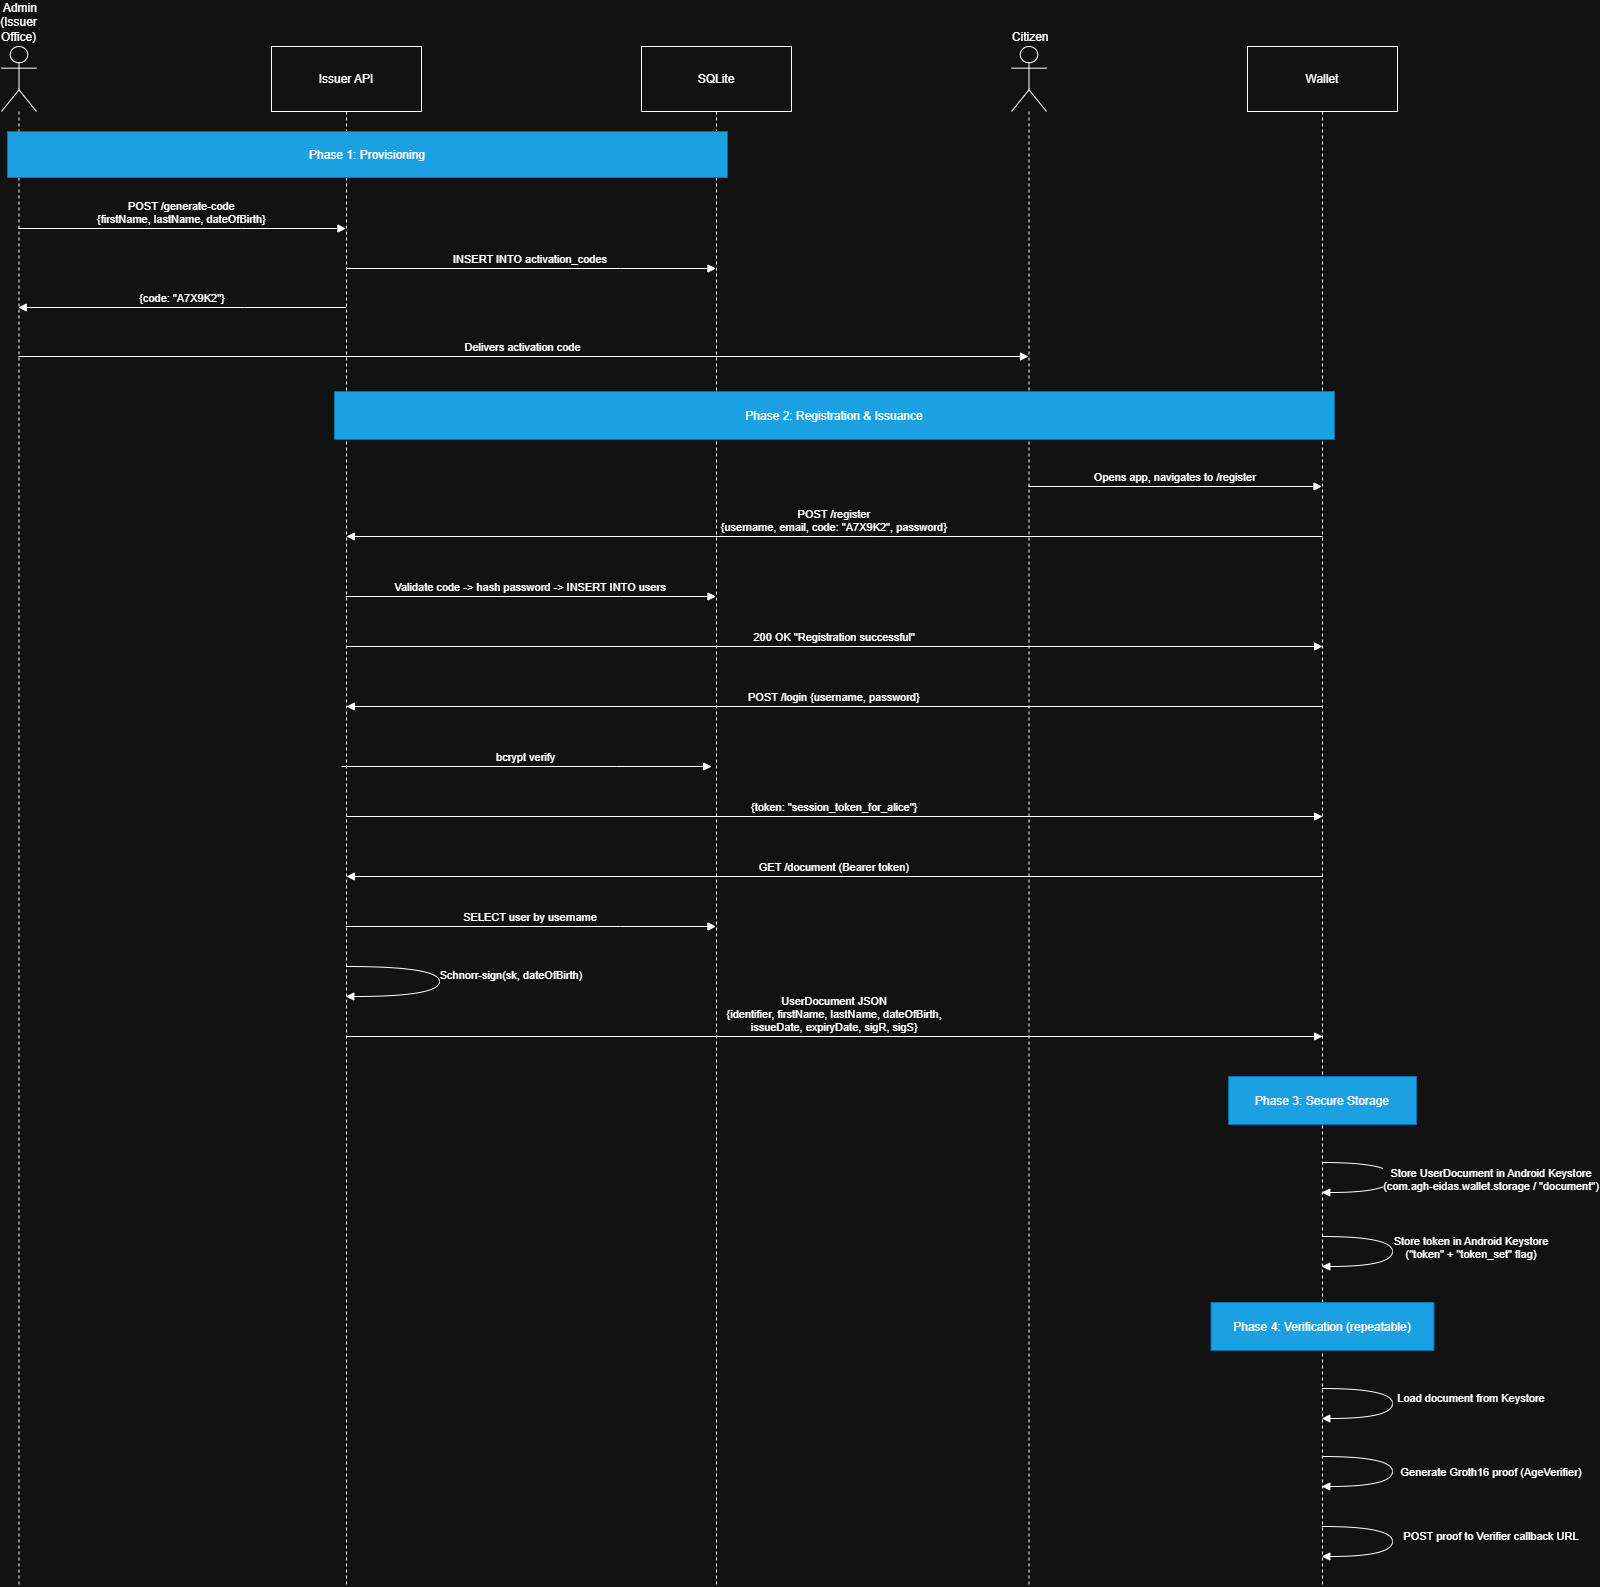

The diagram above was exported from draw.io. Its source (the exported page's mxGraphModel, read from the mxfile embedded in the PNG):
<mxGraphModel dx="1226" dy="3072" grid="1" gridSize="10" guides="1" tooltips="1" connect="1" arrows="1" fold="1" page="1" pageScale="1" pageWidth="1654" pageHeight="2336" math="0" shadow="0">
  <root>
    <mxCell id="0" />
    <mxCell id="1" parent="0" />
    <mxCell id="mOgBdf7E4WBYYpwgr_uK-1" parent="1" style="shape=umlLifeline;perimeter=lifelinePerimeter;whiteSpace=wrap;container=1;dropTarget=0;collapsible=0;recursiveResize=0;outlineConnect=0;portConstraint=eastwest;newEdgeStyle={&quot;edgeStyle&quot;:&quot;elbowEdgeStyle&quot;,&quot;elbow&quot;:&quot;vertical&quot;,&quot;curved&quot;:0,&quot;rounded&quot;:0};participant=umlActor;verticalAlign=bottom;labelPosition=center;verticalLabelPosition=top;align=center;size=65;" value=" Admin&#10;(Issuer Office)" vertex="1">
      <mxGeometry height="1540" width="35" x="20" y="20" as="geometry" />
    </mxCell>
    <mxCell id="mOgBdf7E4WBYYpwgr_uK-2" parent="1" style="shape=umlLifeline;perimeter=lifelinePerimeter;whiteSpace=wrap;container=1;dropTarget=0;collapsible=0;recursiveResize=0;outlineConnect=0;portConstraint=eastwest;newEdgeStyle={&quot;edgeStyle&quot;:&quot;elbowEdgeStyle&quot;,&quot;elbow&quot;:&quot;vertical&quot;,&quot;curved&quot;:0,&quot;rounded&quot;:0};size=65;" value="Issuer API" vertex="1">
      <mxGeometry height="1540" width="150" x="290" y="20" as="geometry" />
    </mxCell>
    <mxCell id="mOgBdf7E4WBYYpwgr_uK-3" parent="1" style="shape=umlLifeline;perimeter=lifelinePerimeter;whiteSpace=wrap;container=1;dropTarget=0;collapsible=0;recursiveResize=0;outlineConnect=0;portConstraint=eastwest;newEdgeStyle={&quot;edgeStyle&quot;:&quot;elbowEdgeStyle&quot;,&quot;elbow&quot;:&quot;vertical&quot;,&quot;curved&quot;:0,&quot;rounded&quot;:0};size=65;" value="SQLite" vertex="1">
      <mxGeometry height="1540" width="150" x="660" y="20" as="geometry" />
    </mxCell>
    <mxCell id="mOgBdf7E4WBYYpwgr_uK-4" parent="1" style="shape=umlLifeline;perimeter=lifelinePerimeter;whiteSpace=wrap;container=1;dropTarget=0;collapsible=0;recursiveResize=0;outlineConnect=0;portConstraint=eastwest;newEdgeStyle={&quot;edgeStyle&quot;:&quot;elbowEdgeStyle&quot;,&quot;elbow&quot;:&quot;vertical&quot;,&quot;curved&quot;:0,&quot;rounded&quot;:0};participant=umlActor;verticalAlign=bottom;labelPosition=center;verticalLabelPosition=top;align=center;size=65;" value=" Citizen" vertex="1">
      <mxGeometry height="1540" width="35" x="1030" y="20" as="geometry" />
    </mxCell>
    <mxCell id="mOgBdf7E4WBYYpwgr_uK-5" parent="1" style="shape=umlLifeline;perimeter=lifelinePerimeter;whiteSpace=wrap;container=1;dropTarget=0;collapsible=0;recursiveResize=0;outlineConnect=0;portConstraint=eastwest;newEdgeStyle={&quot;edgeStyle&quot;:&quot;elbowEdgeStyle&quot;,&quot;elbow&quot;:&quot;vertical&quot;,&quot;curved&quot;:0,&quot;rounded&quot;:0};size=65;" value="Wallet" vertex="1">
      <mxGeometry height="1540" width="150" x="1266" y="20" as="geometry" />
    </mxCell>
    <mxCell id="mOgBdf7E4WBYYpwgr_uK-6" edge="1" parent="1" style="verticalAlign=bottom;edgeStyle=elbowEdgeStyle;elbow=vertical;curved=0;rounded=0;endArrow=block;" value="POST /generate-code&#10;{firstName, lastName, dateOfBirth}">
      <mxGeometry relative="1" as="geometry">
        <Array as="points">
          <mxPoint x="260" y="202" />
        </Array>
        <mxPoint x="36.82352941176464" y="202" as="sourcePoint" />
        <mxPoint x="364.5" y="202" as="targetPoint" />
      </mxGeometry>
    </mxCell>
    <mxCell id="mOgBdf7E4WBYYpwgr_uK-7" edge="1" parent="1" style="verticalAlign=bottom;edgeStyle=elbowEdgeStyle;elbow=vertical;curved=0;rounded=0;endArrow=block;" value="INSERT INTO activation_codes">
      <mxGeometry relative="1" as="geometry">
        <Array as="points">
          <mxPoint x="639" y="242" />
        </Array>
        <mxPoint x="364.32352941176464" y="242" as="sourcePoint" />
        <mxPoint x="734.5" y="242" as="targetPoint" />
      </mxGeometry>
    </mxCell>
    <mxCell id="mOgBdf7E4WBYYpwgr_uK-8" edge="1" parent="1" style="verticalAlign=bottom;edgeStyle=elbowEdgeStyle;elbow=vertical;curved=0;rounded=0;endArrow=block;" value="{code: &quot;A7X9K2&quot;}">
      <mxGeometry relative="1" as="geometry">
        <Array as="points">
          <mxPoint x="263" y="281" />
        </Array>
        <mxPoint x="364.5" y="281" as="sourcePoint" />
        <mxPoint x="36.82352941176464" y="281" as="targetPoint" />
      </mxGeometry>
    </mxCell>
    <mxCell id="mOgBdf7E4WBYYpwgr_uK-9" edge="1" parent="1" style="verticalAlign=bottom;edgeStyle=elbowEdgeStyle;elbow=vertical;curved=0;rounded=0;endArrow=block;" value="Delivers activation code">
      <mxGeometry relative="1" as="geometry">
        <Array as="points">
          <mxPoint x="583" y="330" />
        </Array>
        <mxPoint x="36.82352941176464" y="329.99999999999955" as="sourcePoint" />
        <mxPoint x="1047" y="329.99999999999955" as="targetPoint" />
      </mxGeometry>
    </mxCell>
    <mxCell id="mOgBdf7E4WBYYpwgr_uK-10" edge="1" parent="1" style="verticalAlign=bottom;edgeStyle=elbowEdgeStyle;elbow=vertical;curved=0;rounded=0;endArrow=block;" value="Opens app, navigates to /register">
      <mxGeometry relative="1" as="geometry">
        <Array as="points">
          <mxPoint x="1216" y="460" />
        </Array>
        <mxPoint x="1046.8235294117644" y="460" as="sourcePoint" />
        <mxPoint x="1340.4999999999995" y="460" as="targetPoint" />
      </mxGeometry>
    </mxCell>
    <mxCell id="mOgBdf7E4WBYYpwgr_uK-11" edge="1" parent="1" style="verticalAlign=bottom;edgeStyle=elbowEdgeStyle;elbow=vertical;curved=0;rounded=0;endArrow=block;" value="POST /register&#10;{username, email, code: &quot;A7X9K2&quot;, password}">
      <mxGeometry relative="1" as="geometry">
        <Array as="points">
          <mxPoint x="895.59" y="510" />
        </Array>
        <mxPoint x="1341.0899999999995" y="510" as="sourcePoint" />
        <mxPoint x="364.9135294117646" y="510" as="targetPoint" />
      </mxGeometry>
    </mxCell>
    <mxCell id="mOgBdf7E4WBYYpwgr_uK-12" edge="1" parent="1" style="verticalAlign=bottom;edgeStyle=elbowEdgeStyle;elbow=vertical;curved=0;rounded=0;endArrow=block;" value="Validate code -&gt; hash password -&gt; INSERT INTO users">
      <mxGeometry relative="1" as="geometry">
        <Array as="points">
          <mxPoint x="639" y="570" />
        </Array>
        <mxPoint x="364.32352941176464" y="570" as="sourcePoint" />
        <mxPoint x="734.5" y="570" as="targetPoint" />
      </mxGeometry>
    </mxCell>
    <mxCell id="mOgBdf7E4WBYYpwgr_uK-13" edge="1" parent="1" style="verticalAlign=bottom;edgeStyle=elbowEdgeStyle;elbow=vertical;curved=0;rounded=0;endArrow=block;" value="200 OK &quot;Registration successful&quot;">
      <mxGeometry relative="1" as="geometry">
        <Array as="points">
          <mxPoint x="892.59" y="620" />
        </Array>
        <mxPoint x="364.9135294117646" y="620" as="sourcePoint" />
        <mxPoint x="1341.0899999999995" y="620" as="targetPoint" />
      </mxGeometry>
    </mxCell>
    <mxCell id="mOgBdf7E4WBYYpwgr_uK-14" edge="1" parent="1" style="verticalAlign=bottom;edgeStyle=elbowEdgeStyle;elbow=vertical;curved=0;rounded=0;endArrow=block;" value="POST /login {username, password}">
      <mxGeometry relative="1" as="geometry">
        <Array as="points">
          <mxPoint x="895.59" y="680" />
        </Array>
        <mxPoint x="1341.0899999999995" y="680" as="sourcePoint" />
        <mxPoint x="364.9135294117646" y="680" as="targetPoint" />
      </mxGeometry>
    </mxCell>
    <mxCell id="mOgBdf7E4WBYYpwgr_uK-15" edge="1" parent="1" style="verticalAlign=bottom;edgeStyle=elbowEdgeStyle;elbow=vertical;curved=0;rounded=0;endArrow=block;" value="bcrypt verify">
      <mxGeometry relative="1" as="geometry">
        <Array as="points">
          <mxPoint x="634.68" y="740" />
        </Array>
        <mxPoint x="360.00352941176465" y="740" as="sourcePoint" />
        <mxPoint x="730.18" y="740" as="targetPoint" />
      </mxGeometry>
    </mxCell>
    <mxCell id="mOgBdf7E4WBYYpwgr_uK-16" edge="1" parent="1" style="verticalAlign=bottom;edgeStyle=elbowEdgeStyle;elbow=vertical;curved=0;rounded=0;endArrow=block;" value="{token: &quot;session_token_for_alice&quot;}">
      <mxGeometry relative="1" as="geometry">
        <Array as="points">
          <mxPoint x="892.59" y="790" />
        </Array>
        <mxPoint x="364.9135294117646" y="790" as="sourcePoint" />
        <mxPoint x="1341.0899999999995" y="790" as="targetPoint" />
      </mxGeometry>
    </mxCell>
    <mxCell id="mOgBdf7E4WBYYpwgr_uK-17" edge="1" parent="1" style="verticalAlign=bottom;edgeStyle=elbowEdgeStyle;elbow=vertical;curved=0;rounded=0;endArrow=block;" value="GET /document (Bearer token)">
      <mxGeometry relative="1" as="geometry">
        <Array as="points">
          <mxPoint x="895.59" y="850" />
        </Array>
        <mxPoint x="1341.0899999999995" y="850" as="sourcePoint" />
        <mxPoint x="364.9135294117646" y="850" as="targetPoint" />
      </mxGeometry>
    </mxCell>
    <mxCell id="mOgBdf7E4WBYYpwgr_uK-18" edge="1" parent="1" style="verticalAlign=bottom;edgeStyle=elbowEdgeStyle;elbow=vertical;curved=0;rounded=0;endArrow=block;" value="SELECT user by username">
      <mxGeometry relative="1" as="geometry">
        <Array as="points">
          <mxPoint x="639" y="900" />
        </Array>
        <mxPoint x="364.32352941176464" y="900" as="sourcePoint" />
        <mxPoint x="734.5" y="900" as="targetPoint" />
      </mxGeometry>
    </mxCell>
    <mxCell id="mOgBdf7E4WBYYpwgr_uK-19" edge="1" parent="1" style="curved=1;endArrow=block;rounded=0;" value="Schnorr-sign(sk, dateOfBirth)">
      <mxGeometry relative="1" x="-0.0552" y="72" as="geometry">
        <mxPoint as="offset" />
        <Array as="points">
          <mxPoint x="458" y="940" />
          <mxPoint x="458" y="970" />
        </Array>
        <mxPoint x="364.32352941176464" y="940" as="sourcePoint" />
        <mxPoint x="364.32352941176464" y="970" as="targetPoint" />
      </mxGeometry>
    </mxCell>
    <mxCell id="mOgBdf7E4WBYYpwgr_uK-20" edge="1" parent="1" style="verticalAlign=bottom;edgeStyle=elbowEdgeStyle;elbow=vertical;curved=0;rounded=0;endArrow=block;" value="UserDocument JSON&#10;{identifier, firstName, lastName, dateOfBirth,&#10;issueDate, expiryDate, sigR, sigS}">
      <mxGeometry relative="1" as="geometry">
        <Array as="points">
          <mxPoint x="892.59" y="1010" />
        </Array>
        <mxPoint x="364.9135294117646" y="1010" as="sourcePoint" />
        <mxPoint x="1341.0899999999995" y="1010" as="targetPoint" />
      </mxGeometry>
    </mxCell>
    <mxCell id="mOgBdf7E4WBYYpwgr_uK-21" edge="1" parent="1" style="curved=1;endArrow=block;rounded=0;" value="Store UserDocument in Android Keystore&#10;(com.agh-eidas.wallet.storage / &quot;document&quot;)">
      <mxGeometry relative="1" x="0.0233" y="99" as="geometry">
        <mxPoint y="-1" as="offset" />
        <Array as="points">
          <mxPoint x="1411" y="1136" />
          <mxPoint x="1411" y="1166" />
        </Array>
        <mxPoint x="1340.3235294117649" y="1136" as="sourcePoint" />
        <mxPoint x="1340.3235294117649" y="1166" as="targetPoint" />
      </mxGeometry>
    </mxCell>
    <mxCell id="mOgBdf7E4WBYYpwgr_uK-22" edge="1" parent="1" style="curved=1;endArrow=block;rounded=0;" value="Store token in Android Keystore&#10;(&quot;token&quot; + &quot;token_set&quot; flag)">
      <mxGeometry relative="1" x="-0.0467" y="79" as="geometry">
        <mxPoint as="offset" />
        <Array as="points">
          <mxPoint x="1411" y="1210" />
          <mxPoint x="1411" y="1240" />
        </Array>
        <mxPoint x="1340.3235294117649" y="1210" as="sourcePoint" />
        <mxPoint x="1340.3235294117649" y="1240" as="targetPoint" />
      </mxGeometry>
    </mxCell>
    <mxCell id="mOgBdf7E4WBYYpwgr_uK-23" edge="1" parent="1" style="curved=1;endArrow=block;rounded=0;" value="Load document from Keystore">
      <mxGeometry relative="1" x="-0.07" y="79" as="geometry">
        <mxPoint as="offset" />
        <Array as="points">
          <mxPoint x="1411" y="1362" />
          <mxPoint x="1411" y="1392" />
        </Array>
        <mxPoint x="1340.3235294117649" y="1362" as="sourcePoint" />
        <mxPoint x="1340.3235294117649" y="1392" as="targetPoint" />
      </mxGeometry>
    </mxCell>
    <mxCell id="mOgBdf7E4WBYYpwgr_uK-24" edge="1" parent="1" style="curved=1;endArrow=block;rounded=0;" value="Generate Groth16 proof (AgeVerifier)">
      <mxGeometry relative="1" y="99" as="geometry">
        <mxPoint as="offset" />
        <Array as="points">
          <mxPoint x="1411" y="1430" />
          <mxPoint x="1411" y="1460" />
        </Array>
        <mxPoint x="1340.3235294117649" y="1430" as="sourcePoint" />
        <mxPoint x="1340.3235294117649" y="1460" as="targetPoint" />
      </mxGeometry>
    </mxCell>
    <mxCell id="mOgBdf7E4WBYYpwgr_uK-25" edge="1" parent="1" style="curved=1;endArrow=block;rounded=0;" value="POST proof to Verifier callback URL">
      <mxGeometry relative="1" x="-0.0584" y="99" as="geometry">
        <mxPoint y="-1" as="offset" />
        <Array as="points">
          <mxPoint x="1411" y="1500" />
          <mxPoint x="1411" y="1530" />
        </Array>
        <mxPoint x="1340.3235294117649" y="1500" as="sourcePoint" />
        <mxPoint x="1340.3235294117649" y="1530" as="targetPoint" />
      </mxGeometry>
    </mxCell>
    <mxCell id="mOgBdf7E4WBYYpwgr_uK-26" parent="1" style="fillColor=#1ba1e2;strokeColor=#006EAF;fontColor=#ffffff;" value="Phase 1: Provisioning" vertex="1">
      <mxGeometry height="46" width="720" x="26" y="105" as="geometry" />
    </mxCell>
    <mxCell id="mOgBdf7E4WBYYpwgr_uK-27" parent="1" style="fillColor=#1ba1e2;strokeColor=#006EAF;fontColor=#ffffff;" value="Phase 2: Registration &amp; Issuance" vertex="1">
      <mxGeometry height="48" width="1000" x="353" y="365" as="geometry" />
    </mxCell>
    <mxCell id="mOgBdf7E4WBYYpwgr_uK-28" parent="1" style="fillColor=#1ba1e2;strokeColor=#006EAF;fontColor=#ffffff;" value="Phase 3: Secure Storage" vertex="1">
      <mxGeometry height="48" width="188" x="1247" y="1050" as="geometry" />
    </mxCell>
    <mxCell id="mOgBdf7E4WBYYpwgr_uK-29" parent="1" style="fillColor=#1ba1e2;strokeColor=#006EAF;fontColor=#ffffff;" value="Phase 4: Verification (repeatable)" vertex="1">
      <mxGeometry height="48" width="223" x="1229.5" y="1276" as="geometry" />
    </mxCell>
  </root>
</mxGraphModel>